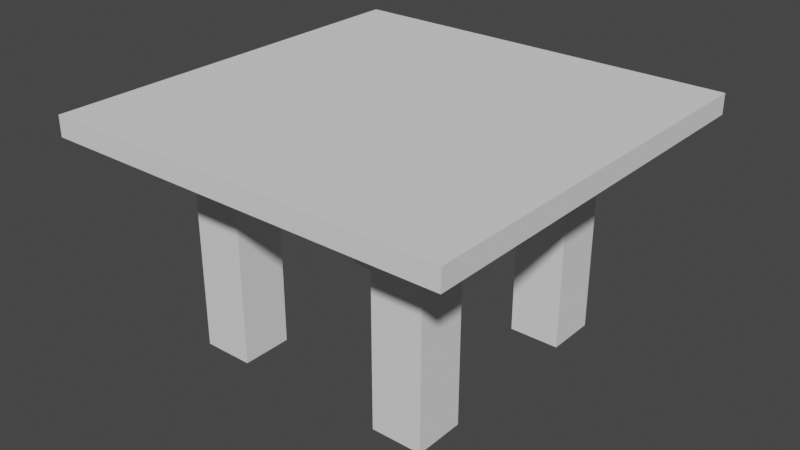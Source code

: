 # Source: Main2.blend  (saved by Blender 3.3.6; exported with 4.5.12 LTS)
import bpy
from mathutils import Matrix  # noqa: F401  (used for matrix-valued properties, if any)

bpy.ops.wm.read_factory_settings(use_empty=True)
scene = bpy.context.scene
scene.name = 'Scene'

# ---- collections
col_collection = bpy.data.collections.new('Collection'); scene.collection.children.link(col_collection)

# ---- world
world_world = bpy.data.worlds.new('World'); scene.world = world_world
world_world.use_nodes = True; world_world.node_tree.nodes.clear()
_N = world_world.node_tree.nodes; _L = world_world.node_tree.links
n0 = _N.new('ShaderNodeOutputWorld'); n0.name = 'World Output'; n0.location = (300, 300)
n1 = _N.new('ShaderNodeBackground'); n1.name = 'Background'; n1.location = (10, 300)
n1.inputs[0].default_value = (0.05088, 0.05088, 0.05088, 1.0)
_L.new(n1.outputs[0], n0.inputs[0])
n0.is_active_output = True
world_world.color = (0.05088, 0.05088, 0.05088)
world_world.use_sun_shadow = False
world_world.sun_shadow_jitter_overblur = 0.0

# ---- meshes
me_cube_001 = bpy.data.meshes.new('Cube.001')
me_cube_001.from_pydata([(-0.25, -0.25, -1.0), (-0.25, -0.25, 1.0), (-0.25, 0.25, -1.0), (-0.25, 0.25, 1.0), (0.25, -0.25, -1.0), (0.25, -0.25, 1.0), (0.25, 0.25, -1.0), (0.25, 0.25, 1.0)], [], [(0, 1, 3, 2), (2, 3, 7, 6), (6, 7, 5, 4), (4, 5, 1, 0), (2, 6, 4, 0), (7, 3, 1, 5)])
_uv = me_cube_001.uv_layers.new(name='UVMap')
_uv.uv.foreach_set('vector', [0.375, 0.0, 0.625, 0.0, 0.625, 0.25, 0.375, 0.25, 0.375, 0.25, 0.625, 0.25, 0.625, 0.5, 0.375, 0.5, 0.375, 0.5, 0.625, 0.5, 0.625, 0.75, 0.375, 0.75, 0.375, 0.75, 0.625, 0.75, 0.625, 1.0, 0.375, 1.0, 0.125, 0.5, 0.375, 0.5, 0.375, 0.75, 0.125, 0.75, 0.625, 0.5, 0.875, 0.5, 0.875, 0.75, 0.625, 0.75])
me_cube_001.update()
me_cube_002 = bpy.data.meshes.new('Cube.002')
me_cube_002.from_pydata([(-0.5, -0.5, -0.5), (-0.5, -0.5, 0.5), (-0.5, 0.5, -0.5), (-0.5, 0.5, 0.5), (0.5, -0.5, -0.5), (0.5, -0.5, 0.5), (0.5, 0.5, -0.5), (0.5, 0.5, 0.5)], [], [(0, 1, 3, 2), (2, 3, 7, 6), (6, 7, 5, 4), (4, 5, 1, 0), (2, 6, 4, 0), (7, 3, 1, 5)])
_uv = me_cube_002.uv_layers.new(name='UVMap')
_uv.uv.foreach_set('vector', [0.375, 0.0, 0.625, 0.0, 0.625, 0.25, 0.375, 0.25, 0.375, 0.25, 0.625, 0.25, 0.625, 0.5, 0.375, 0.5, 0.375, 0.5, 0.625, 0.5, 0.625, 0.75, 0.375, 0.75, 0.375, 0.75, 0.625, 0.75, 0.625, 1.0, 0.375, 1.0, 0.125, 0.5, 0.375, 0.5, 0.375, 0.75, 0.125, 0.75, 0.625, 0.5, 0.875, 0.5, 0.875, 0.75, 0.625, 0.75])
me_cube_002.update()

# ---- objects
ob_cube = bpy.data.objects.new('Cube', me_cube_001)
ob_cube_001 = bpy.data.objects.new('Cube.001', me_cube_001)
ob_cube_002 = bpy.data.objects.new('Cube.002', me_cube_001)
ob_cube_003 = bpy.data.objects.new('Cube.003', me_cube_001)
ob_cube_004 = bpy.data.objects.new('Cube.004', me_cube_002)

# ---- transforms, parenting, visibility, modifiers, constraints
ob_cube.location = (1.0, 1.0, 1.0)
ob_cube_001.location = (-1.0, 1.0, 1.0)
ob_cube_002.location = (1.0, -1.0, 1.0)
ob_cube_003.location = (-1.0, -1.0, 1.0)
ob_cube_004.location = (0.0, 0.0, 2.206)
ob_cube_004.scale = (4.0, 4.0, 0.2)

# ---- collection membership
col_collection.objects.link(ob_cube)
col_collection.objects.link(ob_cube_001)
col_collection.objects.link(ob_cube_002)
col_collection.objects.link(ob_cube_003)
col_collection.objects.link(ob_cube_004)

# ---- scene / render settings (as saved in the file)
scene.frame_start = 1; scene.frame_end = 250; scene.frame_set(1)
scene.render.engine = 'BLENDER_EEVEE_NEXT'
scene.cycles.sampling_pattern = 'TABULATED_SOBOL'
scene.cycles.use_light_tree = False
scene.view_settings.view_transform = 'Filmic'
bpy.context.view_layer.update()

# ---- added for rendering (the .blend has no active camera and no usable light): camera, sun
cam_auto = bpy.data.cameras.new('AutoCamera')
cam_auto.lens = 50.0
cam_auto.sensor_width = 36.0
cam_auto.clip_end = 1000.0
ob_auto_camera = bpy.data.objects.new('AutoCamera', cam_auto)
scene.collection.objects.link(ob_auto_camera)
ob_auto_camera.location = (5.6521, -6.78252, 5.67479)
ob_auto_camera.rotation_euler = (1.09748, -7.21219e-08, 0.694738)
scene.camera = ob_auto_camera
light_auto_sun = bpy.data.lights.new('AutoSun', 'SUN')
light_auto_sun.energy = 3.0
light_auto_sun.angle = 0.0523599
ob_auto_sun = bpy.data.objects.new('AutoSun', light_auto_sun)
scene.collection.objects.link(ob_auto_sun)
ob_auto_sun.rotation_euler = (0.872665, 0.174533, 0.523599)
bpy.context.view_layer.update()
